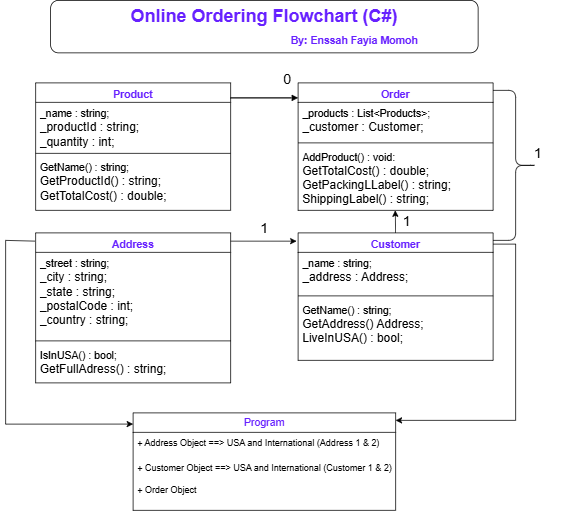

The diagram above was exported from draw.io. Its source (the exported page's mxGraphModel, read from the mxfile embedded in the PNG):
<mxGraphModel dx="1163" dy="1801" grid="1" gridSize="10" guides="1" tooltips="1" connect="1" arrows="1" fold="1" page="1" pageScale="1" pageWidth="850" pageHeight="1100" math="0" shadow="0">
  <root>
    <mxCell id="0" />
    <mxCell id="1" parent="0" />
    <mxCell id="F0e_h8DOp4gYrhyDseKJ-1" parent="1" style="swimlane;fontStyle=1;align=center;verticalAlign=top;childLayout=stackLayout;horizontal=1;startSize=26;horizontalStack=0;resizeParent=1;resizeParentMax=0;resizeLast=0;collapsible=1;marginBottom=0;whiteSpace=wrap;html=1;" value="&lt;font style=&quot;color: rgb(103, 33, 255); font-size: 14px;&quot;&gt;Product&lt;/font&gt;" vertex="1">
      <mxGeometry height="170" width="260" x="120" y="-920" as="geometry" />
    </mxCell>
    <mxCell id="F0e_h8DOp4gYrhyDseKJ-2" parent="F0e_h8DOp4gYrhyDseKJ-1" style="text;strokeColor=none;fillColor=none;align=left;verticalAlign=top;spacingLeft=4;spacingRight=4;overflow=hidden;rotatable=0;points=[[0,0.5],[1,0.5]];portConstraint=eastwest;whiteSpace=wrap;html=1;" value="&lt;font style=&quot;font-size: 14px;&quot;&gt;_name : string;&lt;/font&gt;&lt;div&gt;&lt;font size=&quot;3&quot;&gt;_productId : string;&lt;/font&gt;&lt;/div&gt;&lt;div&gt;&lt;font size=&quot;3&quot;&gt;_quantity : int;&lt;/font&gt;&lt;/div&gt;" vertex="1">
      <mxGeometry height="64" width="260" y="26" as="geometry" />
    </mxCell>
    <mxCell id="F0e_h8DOp4gYrhyDseKJ-3" parent="F0e_h8DOp4gYrhyDseKJ-1" style="line;strokeWidth=1;fillColor=none;align=left;verticalAlign=middle;spacingTop=-1;spacingLeft=3;spacingRight=3;rotatable=0;labelPosition=right;points=[];portConstraint=eastwest;strokeColor=inherit;" value="" vertex="1">
      <mxGeometry height="8" width="260" y="90" as="geometry" />
    </mxCell>
    <mxCell id="F0e_h8DOp4gYrhyDseKJ-4" parent="F0e_h8DOp4gYrhyDseKJ-1" style="text;strokeColor=none;fillColor=none;align=left;verticalAlign=top;spacingLeft=4;spacingRight=4;overflow=hidden;rotatable=0;points=[[0,0.5],[1,0.5]];portConstraint=eastwest;whiteSpace=wrap;html=1;" value="&lt;font style=&quot;font-size: 14px;&quot;&gt;GetName() : string;&lt;/font&gt;&lt;div&gt;&lt;font size=&quot;3&quot;&gt;GetProductId() : string;&lt;/font&gt;&lt;/div&gt;&lt;div&gt;&lt;font size=&quot;3&quot;&gt;GetTotalCost() : double;&lt;/font&gt;&lt;/div&gt;" vertex="1">
      <mxGeometry height="72" width="260" y="98" as="geometry" />
    </mxCell>
    <mxCell id="F0e_h8DOp4gYrhyDseKJ-6" parent="1" style="swimlane;fontStyle=1;align=center;verticalAlign=top;childLayout=stackLayout;horizontal=1;startSize=26;horizontalStack=0;resizeParent=1;resizeParentMax=0;resizeLast=0;collapsible=1;marginBottom=0;whiteSpace=wrap;html=1;" value="&lt;font style=&quot;font-size: 14px; color: rgb(103, 33, 255);&quot;&gt;Order&lt;/font&gt;" vertex="1">
      <mxGeometry height="170" width="260" x="470" y="-920" as="geometry" />
    </mxCell>
    <mxCell id="F0e_h8DOp4gYrhyDseKJ-7" parent="F0e_h8DOp4gYrhyDseKJ-6" style="text;strokeColor=none;fillColor=none;align=left;verticalAlign=top;spacingLeft=4;spacingRight=4;overflow=hidden;rotatable=0;points=[[0,0.5],[1,0.5]];portConstraint=eastwest;whiteSpace=wrap;html=1;" value="&lt;font style=&quot;font-size: 14px;&quot;&gt;_products : List&amp;lt;Products&amp;gt;;&lt;/font&gt;&lt;div&gt;&lt;font size=&quot;3&quot;&gt;_customer : Customer;&lt;/font&gt;&lt;/div&gt;" vertex="1">
      <mxGeometry height="50" width="260" y="26" as="geometry" />
    </mxCell>
    <mxCell id="F0e_h8DOp4gYrhyDseKJ-8" parent="F0e_h8DOp4gYrhyDseKJ-6" style="line;strokeWidth=1;fillColor=none;align=left;verticalAlign=middle;spacingTop=-1;spacingLeft=3;spacingRight=3;rotatable=0;labelPosition=right;points=[];portConstraint=eastwest;strokeColor=inherit;" value="" vertex="1">
      <mxGeometry height="8" width="260" y="76" as="geometry" />
    </mxCell>
    <mxCell id="F0e_h8DOp4gYrhyDseKJ-10" parent="F0e_h8DOp4gYrhyDseKJ-6" style="text;strokeColor=none;fillColor=none;align=left;verticalAlign=top;spacingLeft=4;spacingRight=4;overflow=hidden;rotatable=0;points=[[0,0.5],[1,0.5]];portConstraint=eastwest;whiteSpace=wrap;html=1;" value="&lt;font style=&quot;font-size: 14px;&quot;&gt;AddProduct() : void:&lt;/font&gt;&lt;div&gt;&lt;font size=&quot;3&quot;&gt;GetTotalCost() : double;&lt;/font&gt;&lt;/div&gt;&lt;div&gt;&lt;font size=&quot;3&quot;&gt;GetPackingLLabel() : string;&lt;/font&gt;&lt;/div&gt;&lt;div&gt;&lt;font size=&quot;3&quot;&gt;ShippingLabel() : string;&lt;/font&gt;&lt;/div&gt;" vertex="1">
      <mxGeometry height="86" width="260" y="84" as="geometry" />
    </mxCell>
    <mxCell id="F0e_h8DOp4gYrhyDseKJ-12" parent="1" style="swimlane;fontStyle=1;align=center;verticalAlign=top;childLayout=stackLayout;horizontal=1;startSize=26;horizontalStack=0;resizeParent=1;resizeParentMax=0;resizeLast=0;collapsible=1;marginBottom=0;whiteSpace=wrap;html=1;" value="&lt;font style=&quot;font-size: 14px; color: rgb(103, 33, 255);&quot;&gt;Customer&lt;/font&gt;" vertex="1">
      <mxGeometry height="170" width="260" x="470" y="-720" as="geometry" />
    </mxCell>
    <mxCell id="F0e_h8DOp4gYrhyDseKJ-13" parent="F0e_h8DOp4gYrhyDseKJ-12" style="text;strokeColor=none;fillColor=none;align=left;verticalAlign=top;spacingLeft=4;spacingRight=4;overflow=hidden;rotatable=0;points=[[0,0.5],[1,0.5]];portConstraint=eastwest;whiteSpace=wrap;html=1;" value="&lt;font style=&quot;font-size: 14px;&quot;&gt;_name : string;&lt;/font&gt;&lt;div&gt;&lt;font size=&quot;3&quot;&gt;_address : Address;&lt;/font&gt;&lt;/div&gt;" vertex="1">
      <mxGeometry height="54" width="260" y="26" as="geometry" />
    </mxCell>
    <mxCell id="F0e_h8DOp4gYrhyDseKJ-14" parent="F0e_h8DOp4gYrhyDseKJ-12" style="line;strokeWidth=1;fillColor=none;align=left;verticalAlign=middle;spacingTop=-1;spacingLeft=3;spacingRight=3;rotatable=0;labelPosition=right;points=[];portConstraint=eastwest;strokeColor=inherit;" value="" vertex="1">
      <mxGeometry height="8" width="260" y="80" as="geometry" />
    </mxCell>
    <mxCell id="F0e_h8DOp4gYrhyDseKJ-15" parent="F0e_h8DOp4gYrhyDseKJ-12" style="text;strokeColor=none;fillColor=none;align=left;verticalAlign=top;spacingLeft=4;spacingRight=4;overflow=hidden;rotatable=0;points=[[0,0.5],[1,0.5]];portConstraint=eastwest;whiteSpace=wrap;html=1;" value="&lt;div&gt;&lt;font style=&quot;font-size: 14px;&quot;&gt;GetName() : string;&lt;/font&gt;&lt;/div&gt;&lt;div&gt;&lt;font size=&quot;3&quot;&gt;GetAddress() Address;&lt;/font&gt;&lt;/div&gt;&lt;font size=&quot;3&quot;&gt;LiveInUSA() : bool;&lt;/font&gt;" vertex="1">
      <mxGeometry height="82" width="260" y="88" as="geometry" />
    </mxCell>
    <mxCell id="F0e_h8DOp4gYrhyDseKJ-21" parent="1" style="swimlane;fontStyle=1;align=center;verticalAlign=top;childLayout=stackLayout;horizontal=1;startSize=26;horizontalStack=0;resizeParent=1;resizeParentMax=0;resizeLast=0;collapsible=1;marginBottom=0;whiteSpace=wrap;html=1;" value="&lt;font style=&quot;font-size: 14px; color: rgb(103, 33, 255);&quot;&gt;Address&lt;/font&gt;" vertex="1">
      <mxGeometry height="200" width="260" x="120" y="-720" as="geometry" />
    </mxCell>
    <mxCell id="F0e_h8DOp4gYrhyDseKJ-22" parent="F0e_h8DOp4gYrhyDseKJ-21" style="text;strokeColor=none;fillColor=none;align=left;verticalAlign=top;spacingLeft=4;spacingRight=4;overflow=hidden;rotatable=0;points=[[0,0.5],[1,0.5]];portConstraint=eastwest;whiteSpace=wrap;html=1;" value="&lt;font style=&quot;font-size: 14px;&quot;&gt;_street : string;&lt;/font&gt;&lt;div&gt;&lt;font size=&quot;3&quot;&gt;_city : string;&lt;/font&gt;&lt;/div&gt;&lt;div&gt;&lt;font size=&quot;3&quot;&gt;_state : string;&lt;/font&gt;&lt;/div&gt;&lt;div&gt;&lt;font size=&quot;3&quot;&gt;_postalCode : int;&lt;/font&gt;&lt;/div&gt;&lt;div&gt;&lt;font size=&quot;3&quot;&gt;_country : string;&lt;/font&gt;&lt;/div&gt;" vertex="1">
      <mxGeometry height="114" width="260" y="26" as="geometry" />
    </mxCell>
    <mxCell id="F0e_h8DOp4gYrhyDseKJ-23" parent="F0e_h8DOp4gYrhyDseKJ-21" style="line;strokeWidth=1;fillColor=none;align=left;verticalAlign=middle;spacingTop=-1;spacingLeft=3;spacingRight=3;rotatable=0;labelPosition=right;points=[];portConstraint=eastwest;strokeColor=inherit;" value="" vertex="1">
      <mxGeometry height="8" width="260" y="140" as="geometry" />
    </mxCell>
    <mxCell id="F0e_h8DOp4gYrhyDseKJ-24" parent="F0e_h8DOp4gYrhyDseKJ-21" style="text;strokeColor=none;fillColor=none;align=left;verticalAlign=top;spacingLeft=4;spacingRight=4;overflow=hidden;rotatable=0;points=[[0,0.5],[1,0.5]];portConstraint=eastwest;whiteSpace=wrap;html=1;" value="&lt;font style=&quot;font-size: 14px;&quot;&gt;IsInUSA() : bool;&lt;/font&gt;&lt;div&gt;&lt;font size=&quot;3&quot;&gt;GetFullAdress() : string;&lt;/font&gt;&lt;/div&gt;" vertex="1">
      <mxGeometry height="52" width="260" y="148" as="geometry" />
    </mxCell>
    <mxCell id="F0e_h8DOp4gYrhyDseKJ-25" parent="1" style="swimlane;fontStyle=0;childLayout=stackLayout;horizontal=1;startSize=26;fillColor=none;horizontalStack=0;resizeParent=1;resizeParentMax=0;resizeLast=0;collapsible=1;marginBottom=0;whiteSpace=wrap;html=1;" value="&lt;font style=&quot;font-size: 14px; color: rgb(103, 33, 255);&quot;&gt;Program&lt;/font&gt;" vertex="1">
      <mxGeometry height="130" width="350" x="250" y="-480" as="geometry" />
    </mxCell>
    <mxCell id="F0e_h8DOp4gYrhyDseKJ-26" parent="F0e_h8DOp4gYrhyDseKJ-25" style="text;strokeColor=none;fillColor=none;align=left;verticalAlign=top;spacingLeft=4;spacingRight=4;overflow=hidden;rotatable=0;points=[[0,0.5],[1,0.5]];portConstraint=eastwest;whiteSpace=wrap;html=1;" value="+ Address Object ==&amp;gt; USA and International (Address 1 &amp;amp; 2)" vertex="1">
      <mxGeometry height="34" width="350" y="26" as="geometry" />
    </mxCell>
    <mxCell id="F0e_h8DOp4gYrhyDseKJ-28" parent="F0e_h8DOp4gYrhyDseKJ-25" style="text;strokeColor=none;fillColor=none;align=left;verticalAlign=top;spacingLeft=4;spacingRight=4;overflow=hidden;rotatable=0;points=[[0,0.5],[1,0.5]];portConstraint=eastwest;whiteSpace=wrap;html=1;" value="+ Customer Object ==&amp;gt; USA and International (Customer 1 &amp;amp; 2)&lt;div&gt;&lt;br&gt;&lt;/div&gt;&lt;div&gt;+ Order Object&lt;/div&gt;" vertex="1">
      <mxGeometry height="70" width="350" y="60" as="geometry" />
    </mxCell>
    <mxCell id="F0e_h8DOp4gYrhyDseKJ-29" edge="1" parent="1" style="html=1;verticalAlign=bottom;endArrow=block;curved=0;rounded=0;" value="&lt;font style=&quot;font-size: 18px;&quot;&gt;0&lt;/font&gt;">
      <mxGeometry relative="1" width="80" x="0.8182" y="10" as="geometry">
        <mxPoint as="offset" />
        <Array as="points">
          <mxPoint x="380" y="-900" />
        </Array>
        <mxPoint x="460" y="-900" as="sourcePoint" />
        <mxPoint x="470" y="-900" as="targetPoint" />
      </mxGeometry>
    </mxCell>
    <mxCell id="F0e_h8DOp4gYrhyDseKJ-30" parent="1" style="shape=curlyBracket;whiteSpace=wrap;html=1;rounded=1;flipH=1;labelPosition=right;verticalLabelPosition=middle;align=left;verticalAlign=middle;legacyAnchorPoints=0;" value="" vertex="1">
      <mxGeometry height="200" width="60" x="730" y="-910" as="geometry" />
    </mxCell>
    <mxCell id="F0e_h8DOp4gYrhyDseKJ-32" parent="1" style="text;html=1;whiteSpace=wrap;strokeColor=none;fillColor=none;align=center;verticalAlign=middle;rounded=0;" value="&lt;font style=&quot;font-size: 18px;&quot;&gt;1&lt;/font&gt;" vertex="1">
      <mxGeometry height="30" width="60" x="760" y="-840" as="geometry" />
    </mxCell>
    <mxCell id="F0e_h8DOp4gYrhyDseKJ-40" parent="1" style="rounded=1;whiteSpace=wrap;html=1;" value="&lt;b style=&quot;caret-color: rgba(0, 0, 0, 0); color: rgb(103, 33, 255); font-size: 24px;&quot;&gt;Online Ordering Flowchart (C#)&lt;/b&gt;&lt;div&gt;&lt;b style=&quot;caret-color: rgba(0, 0, 0, 0); color: rgb(103, 33, 255);&quot;&gt;&lt;span style=&quot;font-size: 24px; white-space: pre;&quot;&gt;&#09;&lt;/span&gt;&lt;span style=&quot;font-size: 24px; white-space: pre;&quot;&gt;&#09;&lt;/span&gt;&lt;span style=&quot;font-size: 24px; white-space: pre;&quot;&gt;&#09;&lt;/span&gt;&lt;span style=&quot;font-size: 24px; white-space: pre;&quot;&gt;&#09;&lt;/span&gt;&lt;span style=&quot;font-size: 24px; white-space: pre;&quot;&gt;&#09;&lt;/span&gt;&lt;span style=&quot;font-size: 24px; white-space: pre;&quot;&gt;&#09;&lt;/span&gt;&lt;span style=&quot;font-size: 24px; white-space: pre;&quot;&gt;&#09;&lt;/span&gt;&lt;span style=&quot;font-size: 24px; white-space: pre;&quot;&gt;&#09;&lt;/span&gt;&lt;span style=&quot;font-size: 24px; white-space: pre;&quot;&gt;&#09;&lt;/span&gt;&lt;font style=&quot;font-size: 14px;&quot;&gt;By: Enssah Fayia Momoh&lt;/font&gt;&lt;/b&gt;&lt;/div&gt;" vertex="1">
      <mxGeometry height="70" width="570" x="140" y="-1030" as="geometry" />
    </mxCell>
    <mxCell id="F0e_h8DOp4gYrhyDseKJ-41" edge="1" parent="1" style="endArrow=classic;html=1;rounded=0;movable=1;resizable=1;rotatable=1;deletable=1;editable=1;locked=0;connectable=1;" value="">
      <mxGeometry height="50" relative="1" width="50" as="geometry">
        <mxPoint x="600" y="-720" as="sourcePoint" />
        <mxPoint x="599.5" y="-750" as="targetPoint" />
      </mxGeometry>
    </mxCell>
    <mxCell id="F0e_h8DOp4gYrhyDseKJ-42" edge="1" parent="1" style="endArrow=classic;html=1;rounded=0;movable=1;resizable=1;rotatable=1;deletable=1;editable=1;locked=0;connectable=1;entryX=-0.008;entryY=0.065;entryDx=0;entryDy=0;entryPerimeter=0;" target="F0e_h8DOp4gYrhyDseKJ-12" value="">
      <mxGeometry height="50" relative="1" width="50" as="geometry">
        <mxPoint x="380" y="-709" as="sourcePoint" />
        <mxPoint x="470" y="-700" as="targetPoint" />
      </mxGeometry>
    </mxCell>
    <mxCell id="F0e_h8DOp4gYrhyDseKJ-43" parent="1" style="text;html=1;whiteSpace=wrap;strokeColor=none;fillColor=none;align=center;verticalAlign=middle;rounded=0;" value="&lt;font style=&quot;font-size: 18px;&quot;&gt;1&lt;/font&gt;" vertex="1">
      <mxGeometry height="30" width="30" x="600" y="-750" as="geometry" />
    </mxCell>
    <mxCell id="F0e_h8DOp4gYrhyDseKJ-44" parent="1" style="text;html=1;whiteSpace=wrap;strokeColor=none;fillColor=none;align=center;verticalAlign=middle;rounded=0;" value="&lt;font style=&quot;font-size: 18px;&quot;&gt;1&lt;/font&gt;" vertex="1">
      <mxGeometry height="30" width="20" x="415" y="-740" as="geometry" />
    </mxCell>
    <mxCell id="F0e_h8DOp4gYrhyDseKJ-51" edge="1" parent="1" source="F0e_h8DOp4gYrhyDseKJ-21" style="endArrow=classic;html=1;rounded=0;movable=1;resizable=1;rotatable=1;deletable=1;editable=1;locked=0;connectable=1;exitX=-0.004;exitY=0.055;exitDx=0;exitDy=0;exitPerimeter=0;entryX=0;entryY=0.115;entryDx=0;entryDy=0;entryPerimeter=0;" target="F0e_h8DOp4gYrhyDseKJ-25" value="">
      <mxGeometry height="50" relative="1" width="50" as="geometry">
        <Array as="points">
          <mxPoint x="80" y="-710" />
          <mxPoint x="80" y="-465" />
        </Array>
        <mxPoint x="90" y="-710" as="sourcePoint" />
        <mxPoint x="240" y="-460" as="targetPoint" />
      </mxGeometry>
    </mxCell>
    <mxCell id="F0e_h8DOp4gYrhyDseKJ-52" edge="1" parent="1" style="endArrow=classic;html=1;rounded=0;movable=1;resizable=1;rotatable=1;deletable=1;editable=1;locked=0;connectable=1;" value="">
      <mxGeometry height="50" relative="1" width="50" as="geometry">
        <Array as="points">
          <mxPoint x="760" y="-705" />
          <mxPoint x="760" y="-470" />
        </Array>
        <mxPoint x="730" y="-705" as="sourcePoint" />
        <mxPoint x="600" y="-470" as="targetPoint" />
      </mxGeometry>
    </mxCell>
  </root>
</mxGraphModel>